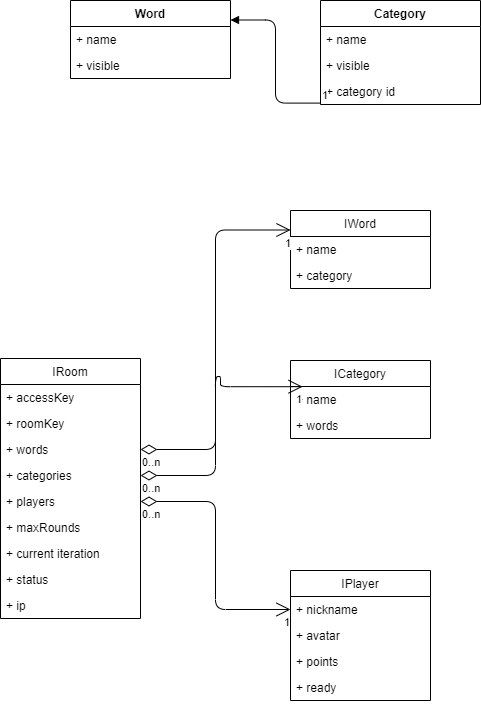

The diagram above was exported from draw.io. Its source (the exported page's mxGraphModel, read from the mxfile embedded in the PNG):
<mxGraphModel dx="1038" dy="579" grid="1" gridSize="10" guides="1" tooltips="1" connect="1" arrows="1" fold="1" page="1" pageScale="1" pageWidth="827" pageHeight="1169" math="0" shadow="0">
  <root>
    <mxCell id="0" />
    <mxCell id="1" parent="0" />
    <mxCell id="YKSgK7IR3Je04wJYm5ED-1" value="Word" style="swimlane;fontStyle=1;align=center;verticalAlign=top;childLayout=stackLayout;horizontal=1;startSize=26;horizontalStack=0;resizeParent=1;resizeParentMax=0;resizeLast=0;collapsible=1;marginBottom=0;" vertex="1" parent="1">
      <mxGeometry x="70" y="40" width="160" height="78" as="geometry" />
    </mxCell>
    <mxCell id="YKSgK7IR3Je04wJYm5ED-2" value="+ name" style="text;strokeColor=none;fillColor=none;align=left;verticalAlign=top;spacingLeft=4;spacingRight=4;overflow=hidden;rotatable=0;points=[[0,0.5],[1,0.5]];portConstraint=eastwest;" vertex="1" parent="YKSgK7IR3Je04wJYm5ED-1">
      <mxGeometry y="26" width="160" height="26" as="geometry" />
    </mxCell>
    <mxCell id="YKSgK7IR3Je04wJYm5ED-5" value="+ visible" style="text;strokeColor=none;fillColor=none;align=left;verticalAlign=top;spacingLeft=4;spacingRight=4;overflow=hidden;rotatable=0;points=[[0,0.5],[1,0.5]];portConstraint=eastwest;" vertex="1" parent="YKSgK7IR3Je04wJYm5ED-1">
      <mxGeometry y="52" width="160" height="26" as="geometry" />
    </mxCell>
    <mxCell id="YKSgK7IR3Je04wJYm5ED-6" value="Category&#10;" style="swimlane;fontStyle=1;align=center;verticalAlign=top;childLayout=stackLayout;horizontal=1;startSize=26;horizontalStack=0;resizeParent=1;resizeParentMax=0;resizeLast=0;collapsible=1;marginBottom=0;" vertex="1" parent="1">
      <mxGeometry x="320" y="40" width="160" height="104" as="geometry" />
    </mxCell>
    <mxCell id="YKSgK7IR3Je04wJYm5ED-7" value="+ name" style="text;strokeColor=none;fillColor=none;align=left;verticalAlign=top;spacingLeft=4;spacingRight=4;overflow=hidden;rotatable=0;points=[[0,0.5],[1,0.5]];portConstraint=eastwest;" vertex="1" parent="YKSgK7IR3Je04wJYm5ED-6">
      <mxGeometry y="26" width="160" height="26" as="geometry" />
    </mxCell>
    <mxCell id="YKSgK7IR3Je04wJYm5ED-10" value="+ visible" style="text;strokeColor=none;fillColor=none;align=left;verticalAlign=top;spacingLeft=4;spacingRight=4;overflow=hidden;rotatable=0;points=[[0,0.5],[1,0.5]];portConstraint=eastwest;" vertex="1" parent="YKSgK7IR3Je04wJYm5ED-6">
      <mxGeometry y="52" width="160" height="26" as="geometry" />
    </mxCell>
    <mxCell id="YKSgK7IR3Je04wJYm5ED-11" value="+ category id" style="text;strokeColor=none;fillColor=none;align=left;verticalAlign=top;spacingLeft=4;spacingRight=4;overflow=hidden;rotatable=0;points=[[0,0.5],[1,0.5]];portConstraint=eastwest;" vertex="1" parent="YKSgK7IR3Je04wJYm5ED-6">
      <mxGeometry y="78" width="160" height="26" as="geometry" />
    </mxCell>
    <mxCell id="YKSgK7IR3Je04wJYm5ED-12" value="" style="endArrow=block;endFill=1;html=1;edgeStyle=orthogonalEdgeStyle;align=left;verticalAlign=top;entryX=1;entryY=0.25;entryDx=0;entryDy=0;exitX=-0.003;exitY=0.946;exitDx=0;exitDy=0;exitPerimeter=0;" edge="1" parent="1" source="YKSgK7IR3Je04wJYm5ED-11" target="YKSgK7IR3Je04wJYm5ED-1">
      <mxGeometry x="-1" relative="1" as="geometry">
        <mxPoint x="140" y="190" as="sourcePoint" />
        <mxPoint x="300" y="190" as="targetPoint" />
      </mxGeometry>
    </mxCell>
    <mxCell id="YKSgK7IR3Je04wJYm5ED-13" value="1" style="edgeLabel;resizable=0;html=1;align=left;verticalAlign=bottom;" connectable="0" vertex="1" parent="YKSgK7IR3Je04wJYm5ED-12">
      <mxGeometry x="-1" relative="1" as="geometry" />
    </mxCell>
    <mxCell id="YKSgK7IR3Je04wJYm5ED-14" value="IRoom" style="swimlane;fontStyle=0;childLayout=stackLayout;horizontal=1;startSize=26;fillColor=none;horizontalStack=0;resizeParent=1;resizeParentMax=0;resizeLast=0;collapsible=1;marginBottom=0;" vertex="1" parent="1">
      <mxGeometry y="398" width="140" height="260" as="geometry" />
    </mxCell>
    <mxCell id="YKSgK7IR3Je04wJYm5ED-15" value="+ accessKey&#10;" style="text;strokeColor=none;fillColor=none;align=left;verticalAlign=top;spacingLeft=4;spacingRight=4;overflow=hidden;rotatable=0;points=[[0,0.5],[1,0.5]];portConstraint=eastwest;" vertex="1" parent="YKSgK7IR3Je04wJYm5ED-14">
      <mxGeometry y="26" width="140" height="26" as="geometry" />
    </mxCell>
    <mxCell id="YKSgK7IR3Je04wJYm5ED-16" value="+ roomKey" style="text;strokeColor=none;fillColor=none;align=left;verticalAlign=top;spacingLeft=4;spacingRight=4;overflow=hidden;rotatable=0;points=[[0,0.5],[1,0.5]];portConstraint=eastwest;" vertex="1" parent="YKSgK7IR3Je04wJYm5ED-14">
      <mxGeometry y="52" width="140" height="26" as="geometry" />
    </mxCell>
    <mxCell id="YKSgK7IR3Je04wJYm5ED-17" value="+ words" style="text;strokeColor=none;fillColor=none;align=left;verticalAlign=top;spacingLeft=4;spacingRight=4;overflow=hidden;rotatable=0;points=[[0,0.5],[1,0.5]];portConstraint=eastwest;" vertex="1" parent="YKSgK7IR3Je04wJYm5ED-14">
      <mxGeometry y="78" width="140" height="26" as="geometry" />
    </mxCell>
    <mxCell id="YKSgK7IR3Je04wJYm5ED-18" value="+ categories" style="text;strokeColor=none;fillColor=none;align=left;verticalAlign=top;spacingLeft=4;spacingRight=4;overflow=hidden;rotatable=0;points=[[0,0.5],[1,0.5]];portConstraint=eastwest;" vertex="1" parent="YKSgK7IR3Je04wJYm5ED-14">
      <mxGeometry y="104" width="140" height="26" as="geometry" />
    </mxCell>
    <mxCell id="YKSgK7IR3Je04wJYm5ED-19" value="+ players" style="text;strokeColor=none;fillColor=none;align=left;verticalAlign=top;spacingLeft=4;spacingRight=4;overflow=hidden;rotatable=0;points=[[0,0.5],[1,0.5]];portConstraint=eastwest;" vertex="1" parent="YKSgK7IR3Je04wJYm5ED-14">
      <mxGeometry y="130" width="140" height="26" as="geometry" />
    </mxCell>
    <mxCell id="YKSgK7IR3Je04wJYm5ED-20" value="+ maxRounds" style="text;strokeColor=none;fillColor=none;align=left;verticalAlign=top;spacingLeft=4;spacingRight=4;overflow=hidden;rotatable=0;points=[[0,0.5],[1,0.5]];portConstraint=eastwest;" vertex="1" parent="YKSgK7IR3Je04wJYm5ED-14">
      <mxGeometry y="156" width="140" height="26" as="geometry" />
    </mxCell>
    <mxCell id="YKSgK7IR3Je04wJYm5ED-21" value="+ current iteration" style="text;strokeColor=none;fillColor=none;align=left;verticalAlign=top;spacingLeft=4;spacingRight=4;overflow=hidden;rotatable=0;points=[[0,0.5],[1,0.5]];portConstraint=eastwest;" vertex="1" parent="YKSgK7IR3Je04wJYm5ED-14">
      <mxGeometry y="182" width="140" height="26" as="geometry" />
    </mxCell>
    <mxCell id="YKSgK7IR3Je04wJYm5ED-22" value="+ status" style="text;strokeColor=none;fillColor=none;align=left;verticalAlign=top;spacingLeft=4;spacingRight=4;overflow=hidden;rotatable=0;points=[[0,0.5],[1,0.5]];portConstraint=eastwest;" vertex="1" parent="YKSgK7IR3Je04wJYm5ED-14">
      <mxGeometry y="208" width="140" height="26" as="geometry" />
    </mxCell>
    <mxCell id="YKSgK7IR3Je04wJYm5ED-23" value="+ ip" style="text;strokeColor=none;fillColor=none;align=left;verticalAlign=top;spacingLeft=4;spacingRight=4;overflow=hidden;rotatable=0;points=[[0,0.5],[1,0.5]];portConstraint=eastwest;" vertex="1" parent="YKSgK7IR3Je04wJYm5ED-14">
      <mxGeometry y="234" width="140" height="26" as="geometry" />
    </mxCell>
    <mxCell id="YKSgK7IR3Je04wJYm5ED-24" value="IPlayer" style="swimlane;fontStyle=0;childLayout=stackLayout;horizontal=1;startSize=26;fillColor=none;horizontalStack=0;resizeParent=1;resizeParentMax=0;resizeLast=0;collapsible=1;marginBottom=0;" vertex="1" parent="1">
      <mxGeometry x="290" y="610" width="140" height="130" as="geometry" />
    </mxCell>
    <mxCell id="YKSgK7IR3Je04wJYm5ED-25" value="+ nickname" style="text;strokeColor=none;fillColor=none;align=left;verticalAlign=top;spacingLeft=4;spacingRight=4;overflow=hidden;rotatable=0;points=[[0,0.5],[1,0.5]];portConstraint=eastwest;" vertex="1" parent="YKSgK7IR3Je04wJYm5ED-24">
      <mxGeometry y="26" width="140" height="26" as="geometry" />
    </mxCell>
    <mxCell id="YKSgK7IR3Je04wJYm5ED-26" value="+ avatar" style="text;strokeColor=none;fillColor=none;align=left;verticalAlign=top;spacingLeft=4;spacingRight=4;overflow=hidden;rotatable=0;points=[[0,0.5],[1,0.5]];portConstraint=eastwest;" vertex="1" parent="YKSgK7IR3Je04wJYm5ED-24">
      <mxGeometry y="52" width="140" height="26" as="geometry" />
    </mxCell>
    <mxCell id="YKSgK7IR3Je04wJYm5ED-27" value="+ points" style="text;strokeColor=none;fillColor=none;align=left;verticalAlign=top;spacingLeft=4;spacingRight=4;overflow=hidden;rotatable=0;points=[[0,0.5],[1,0.5]];portConstraint=eastwest;" vertex="1" parent="YKSgK7IR3Je04wJYm5ED-24">
      <mxGeometry y="78" width="140" height="26" as="geometry" />
    </mxCell>
    <mxCell id="YKSgK7IR3Je04wJYm5ED-28" value="+ ready" style="text;strokeColor=none;fillColor=none;align=left;verticalAlign=top;spacingLeft=4;spacingRight=4;overflow=hidden;rotatable=0;points=[[0,0.5],[1,0.5]];portConstraint=eastwest;" vertex="1" parent="YKSgK7IR3Je04wJYm5ED-24">
      <mxGeometry y="104" width="140" height="26" as="geometry" />
    </mxCell>
    <mxCell id="YKSgK7IR3Je04wJYm5ED-29" value="ICategory" style="swimlane;fontStyle=0;childLayout=stackLayout;horizontal=1;startSize=26;fillColor=none;horizontalStack=0;resizeParent=1;resizeParentMax=0;resizeLast=0;collapsible=1;marginBottom=0;" vertex="1" parent="1">
      <mxGeometry x="290" y="400" width="140" height="78" as="geometry" />
    </mxCell>
    <mxCell id="YKSgK7IR3Je04wJYm5ED-30" value="+ name" style="text;strokeColor=none;fillColor=none;align=left;verticalAlign=top;spacingLeft=4;spacingRight=4;overflow=hidden;rotatable=0;points=[[0,0.5],[1,0.5]];portConstraint=eastwest;" vertex="1" parent="YKSgK7IR3Je04wJYm5ED-29">
      <mxGeometry y="26" width="140" height="26" as="geometry" />
    </mxCell>
    <mxCell id="YKSgK7IR3Je04wJYm5ED-31" value="+ words" style="text;strokeColor=none;fillColor=none;align=left;verticalAlign=top;spacingLeft=4;spacingRight=4;overflow=hidden;rotatable=0;points=[[0,0.5],[1,0.5]];portConstraint=eastwest;" vertex="1" parent="YKSgK7IR3Je04wJYm5ED-29">
      <mxGeometry y="52" width="140" height="26" as="geometry" />
    </mxCell>
    <mxCell id="YKSgK7IR3Je04wJYm5ED-33" value="IWord" style="swimlane;fontStyle=0;childLayout=stackLayout;horizontal=1;startSize=26;fillColor=none;horizontalStack=0;resizeParent=1;resizeParentMax=0;resizeLast=0;collapsible=1;marginBottom=0;" vertex="1" parent="1">
      <mxGeometry x="290" y="250" width="140" height="78" as="geometry" />
    </mxCell>
    <mxCell id="YKSgK7IR3Je04wJYm5ED-34" value="+ name" style="text;strokeColor=none;fillColor=none;align=left;verticalAlign=top;spacingLeft=4;spacingRight=4;overflow=hidden;rotatable=0;points=[[0,0.5],[1,0.5]];portConstraint=eastwest;" vertex="1" parent="YKSgK7IR3Je04wJYm5ED-33">
      <mxGeometry y="26" width="140" height="26" as="geometry" />
    </mxCell>
    <mxCell id="YKSgK7IR3Je04wJYm5ED-35" value="+ category" style="text;strokeColor=none;fillColor=none;align=left;verticalAlign=top;spacingLeft=4;spacingRight=4;overflow=hidden;rotatable=0;points=[[0,0.5],[1,0.5]];portConstraint=eastwest;" vertex="1" parent="YKSgK7IR3Je04wJYm5ED-33">
      <mxGeometry y="52" width="140" height="26" as="geometry" />
    </mxCell>
    <mxCell id="YKSgK7IR3Je04wJYm5ED-51" value="" style="endArrow=open;html=1;endSize=12;startArrow=diamondThin;startSize=14;startFill=0;edgeStyle=orthogonalEdgeStyle;" edge="1" parent="1" source="YKSgK7IR3Je04wJYm5ED-19" target="YKSgK7IR3Je04wJYm5ED-25">
      <mxGeometry x="0.0388" y="15" relative="1" as="geometry">
        <mxPoint x="120" y="360" as="sourcePoint" />
        <mxPoint x="280" y="620" as="targetPoint" />
        <mxPoint as="offset" />
      </mxGeometry>
    </mxCell>
    <mxCell id="YKSgK7IR3Je04wJYm5ED-52" value="0..n" style="edgeLabel;resizable=0;html=1;align=left;verticalAlign=top;" connectable="0" vertex="1" parent="YKSgK7IR3Je04wJYm5ED-51">
      <mxGeometry x="-1" relative="1" as="geometry" />
    </mxCell>
    <mxCell id="YKSgK7IR3Je04wJYm5ED-53" value="1" style="edgeLabel;resizable=0;html=1;align=right;verticalAlign=top;" connectable="0" vertex="1" parent="YKSgK7IR3Je04wJYm5ED-51">
      <mxGeometry x="1" relative="1" as="geometry" />
    </mxCell>
    <mxCell id="YKSgK7IR3Je04wJYm5ED-54" value="" style="endArrow=open;html=1;endSize=12;startArrow=diamondThin;startSize=14;startFill=0;edgeStyle=orthogonalEdgeStyle;entryX=0.086;entryY=0.008;entryDx=0;entryDy=0;entryPerimeter=0;" edge="1" parent="1" source="YKSgK7IR3Je04wJYm5ED-18" target="YKSgK7IR3Je04wJYm5ED-30">
      <mxGeometry x="0.0324" y="15" relative="1" as="geometry">
        <mxPoint x="630" y="420" as="sourcePoint" />
        <mxPoint x="790" y="420" as="targetPoint" />
        <Array as="points">
          <mxPoint x="215" y="515" />
          <mxPoint x="215" y="416" />
          <mxPoint x="220" y="416" />
          <mxPoint x="220" y="426" />
        </Array>
        <mxPoint as="offset" />
      </mxGeometry>
    </mxCell>
    <mxCell id="YKSgK7IR3Je04wJYm5ED-55" value="0..n" style="edgeLabel;resizable=0;html=1;align=left;verticalAlign=top;" connectable="0" vertex="1" parent="YKSgK7IR3Je04wJYm5ED-54">
      <mxGeometry x="-1" relative="1" as="geometry" />
    </mxCell>
    <mxCell id="YKSgK7IR3Je04wJYm5ED-56" value="1" style="edgeLabel;resizable=0;html=1;align=right;verticalAlign=top;" connectable="0" vertex="1" parent="YKSgK7IR3Je04wJYm5ED-54">
      <mxGeometry x="1" relative="1" as="geometry" />
    </mxCell>
    <mxCell id="YKSgK7IR3Je04wJYm5ED-57" value="" style="endArrow=open;html=1;endSize=12;startArrow=diamondThin;startSize=14;startFill=0;edgeStyle=orthogonalEdgeStyle;entryX=0;entryY=0.25;entryDx=0;entryDy=0;" edge="1" parent="1" source="YKSgK7IR3Je04wJYm5ED-17" target="YKSgK7IR3Je04wJYm5ED-33">
      <mxGeometry relative="1" as="geometry">
        <mxPoint x="90" y="260" as="sourcePoint" />
        <mxPoint x="250" y="260" as="targetPoint" />
      </mxGeometry>
    </mxCell>
    <mxCell id="YKSgK7IR3Je04wJYm5ED-58" value="0..n" style="edgeLabel;resizable=0;html=1;align=left;verticalAlign=top;" connectable="0" vertex="1" parent="YKSgK7IR3Je04wJYm5ED-57">
      <mxGeometry x="-1" relative="1" as="geometry" />
    </mxCell>
    <mxCell id="YKSgK7IR3Je04wJYm5ED-59" value="1" style="edgeLabel;resizable=0;html=1;align=right;verticalAlign=top;" connectable="0" vertex="1" parent="YKSgK7IR3Je04wJYm5ED-57">
      <mxGeometry x="1" relative="1" as="geometry" />
    </mxCell>
  </root>
</mxGraphModel>